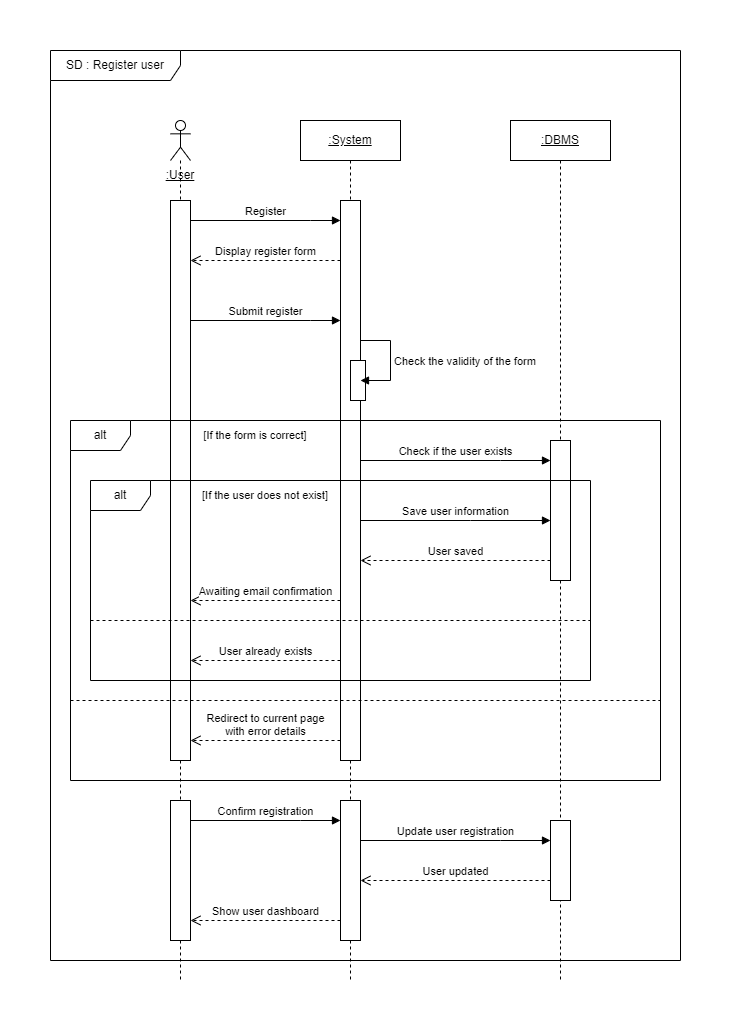

The diagram above was exported from draw.io. Its source (the exported page's mxGraphModel, read from the mxfile embedded in the PNG):
<mxGraphModel dx="1050" dy="668" grid="1" gridSize="10" guides="1" tooltips="1" connect="1" arrows="1" fold="1" page="1" pageScale="1" pageWidth="827" pageHeight="1169" math="0" shadow="0">
  <root>
    <mxCell id="0" />
    <mxCell id="1" parent="0" />
    <mxCell id="qNDtEV_SDa8xYho2Dzq2-1" value="" style="shape=umlLifeline;perimeter=lifelinePerimeter;whiteSpace=wrap;html=1;container=1;dropTarget=0;collapsible=0;recursiveResize=0;outlineConnect=0;portConstraint=eastwest;newEdgeStyle={&quot;edgeStyle&quot;:&quot;elbowEdgeStyle&quot;,&quot;elbow&quot;:&quot;vertical&quot;,&quot;curved&quot;:0,&quot;rounded&quot;:0};participant=umlActor;" parent="1" vertex="1">
      <mxGeometry x="150" y="110" width="20" height="860" as="geometry" />
    </mxCell>
    <mxCell id="qNDtEV_SDa8xYho2Dzq2-4" value="SD : Register user" style="shape=umlFrame;whiteSpace=wrap;html=1;pointerEvents=0;width=130;height=30;" parent="1" vertex="1">
      <mxGeometry x="30" y="40" width="630" height="910" as="geometry" />
    </mxCell>
    <mxCell id="qNDtEV_SDa8xYho2Dzq2-5" value="&lt;u&gt;:System&lt;/u&gt;" style="shape=umlLifeline;perimeter=lifelinePerimeter;whiteSpace=wrap;html=1;container=1;dropTarget=0;collapsible=0;recursiveResize=0;outlineConnect=0;portConstraint=eastwest;newEdgeStyle={&quot;edgeStyle&quot;:&quot;elbowEdgeStyle&quot;,&quot;elbow&quot;:&quot;vertical&quot;,&quot;curved&quot;:0,&quot;rounded&quot;:0};" parent="1" vertex="1">
      <mxGeometry x="280" y="110" width="100" height="860" as="geometry" />
    </mxCell>
    <mxCell id="qNDtEV_SDa8xYho2Dzq2-6" value="" style="html=1;points=[];perimeter=orthogonalPerimeter;outlineConnect=0;targetShapes=umlLifeline;portConstraint=eastwest;newEdgeStyle={&quot;edgeStyle&quot;:&quot;elbowEdgeStyle&quot;,&quot;elbow&quot;:&quot;vertical&quot;,&quot;curved&quot;:0,&quot;rounded&quot;:0};" parent="qNDtEV_SDa8xYho2Dzq2-5" vertex="1">
      <mxGeometry x="40" y="80" width="20" height="560" as="geometry" />
    </mxCell>
    <mxCell id="qNDtEV_SDa8xYho2Dzq2-22" value="" style="html=1;points=[];perimeter=orthogonalPerimeter;outlineConnect=0;targetShapes=umlLifeline;portConstraint=eastwest;newEdgeStyle={&quot;edgeStyle&quot;:&quot;elbowEdgeStyle&quot;,&quot;elbow&quot;:&quot;vertical&quot;,&quot;curved&quot;:0,&quot;rounded&quot;:0};" parent="qNDtEV_SDa8xYho2Dzq2-5" vertex="1">
      <mxGeometry x="50" y="240" width="15" height="40" as="geometry" />
    </mxCell>
    <mxCell id="qNDtEV_SDa8xYho2Dzq2-23" value="Check the validity of the form" style="html=1;align=left;spacingLeft=2;endArrow=block;rounded=0;edgeStyle=orthogonalEdgeStyle;curved=0;rounded=0;" parent="qNDtEV_SDa8xYho2Dzq2-5" edge="1">
      <mxGeometry x="0.0105" relative="1" as="geometry">
        <mxPoint x="60" y="220" as="sourcePoint" />
        <Array as="points">
          <mxPoint x="90" y="220" />
          <mxPoint x="90" y="260" />
        </Array>
        <mxPoint as="offset" />
        <mxPoint x="60" y="260" as="targetPoint" />
      </mxGeometry>
    </mxCell>
    <mxCell id="qNDtEV_SDa8xYho2Dzq2-34" value="" style="html=1;points=[];perimeter=orthogonalPerimeter;outlineConnect=0;targetShapes=umlLifeline;portConstraint=eastwest;newEdgeStyle={&quot;edgeStyle&quot;:&quot;elbowEdgeStyle&quot;,&quot;elbow&quot;:&quot;vertical&quot;,&quot;curved&quot;:0,&quot;rounded&quot;:0};" parent="qNDtEV_SDa8xYho2Dzq2-5" vertex="1">
      <mxGeometry x="40" y="680" width="20" height="140" as="geometry" />
    </mxCell>
    <mxCell id="qNDtEV_SDa8xYho2Dzq2-9" value="&lt;u style=&quot;border-color: var(--border-color);&quot;&gt;:DBMS&lt;/u&gt;" style="shape=umlLifeline;perimeter=lifelinePerimeter;whiteSpace=wrap;html=1;container=1;dropTarget=0;collapsible=0;recursiveResize=0;outlineConnect=0;portConstraint=eastwest;newEdgeStyle={&quot;edgeStyle&quot;:&quot;elbowEdgeStyle&quot;,&quot;elbow&quot;:&quot;vertical&quot;,&quot;curved&quot;:0,&quot;rounded&quot;:0};" parent="1" vertex="1">
      <mxGeometry x="490" y="110" width="100" height="860" as="geometry" />
    </mxCell>
    <mxCell id="qNDtEV_SDa8xYho2Dzq2-29" value="" style="html=1;points=[];perimeter=orthogonalPerimeter;outlineConnect=0;targetShapes=umlLifeline;portConstraint=eastwest;newEdgeStyle={&quot;edgeStyle&quot;:&quot;elbowEdgeStyle&quot;,&quot;elbow&quot;:&quot;vertical&quot;,&quot;curved&quot;:0,&quot;rounded&quot;:0};" parent="qNDtEV_SDa8xYho2Dzq2-9" vertex="1">
      <mxGeometry x="40" y="320" width="20" height="140" as="geometry" />
    </mxCell>
    <mxCell id="qNDtEV_SDa8xYho2Dzq2-37" value="" style="html=1;points=[];perimeter=orthogonalPerimeter;outlineConnect=0;targetShapes=umlLifeline;portConstraint=eastwest;newEdgeStyle={&quot;edgeStyle&quot;:&quot;elbowEdgeStyle&quot;,&quot;elbow&quot;:&quot;vertical&quot;,&quot;curved&quot;:0,&quot;rounded&quot;:0};" parent="qNDtEV_SDa8xYho2Dzq2-9" vertex="1">
      <mxGeometry x="40" y="700" width="20" height="80" as="geometry" />
    </mxCell>
    <mxCell id="qNDtEV_SDa8xYho2Dzq2-11" value="Register" style="html=1;verticalAlign=bottom;endArrow=block;edgeStyle=elbowEdgeStyle;elbow=vertical;curved=0;rounded=0;" parent="1" source="qNDtEV_SDa8xYho2Dzq2-33" target="qNDtEV_SDa8xYho2Dzq2-6" edge="1">
      <mxGeometry relative="1" as="geometry">
        <mxPoint x="170" y="210" as="sourcePoint" />
        <Array as="points">
          <mxPoint x="290" y="210" />
          <mxPoint x="290" y="310" />
          <mxPoint x="270" y="360" />
          <mxPoint x="340" y="360" />
        </Array>
      </mxGeometry>
    </mxCell>
    <mxCell id="qNDtEV_SDa8xYho2Dzq2-12" value=":User" style="text;html=1;strokeColor=none;fillColor=none;align=center;verticalAlign=middle;whiteSpace=wrap;rounded=0;fontStyle=4" parent="1" vertex="1">
      <mxGeometry x="130" y="150" width="60" height="30" as="geometry" />
    </mxCell>
    <mxCell id="qNDtEV_SDa8xYho2Dzq2-20" value="Display register form" style="html=1;verticalAlign=bottom;endArrow=open;dashed=1;endSize=8;edgeStyle=elbowEdgeStyle;elbow=vertical;curved=0;rounded=0;" parent="1" source="qNDtEV_SDa8xYho2Dzq2-6" target="qNDtEV_SDa8xYho2Dzq2-33" edge="1">
      <mxGeometry relative="1" as="geometry">
        <mxPoint x="170" y="250" as="targetPoint" />
        <Array as="points">
          <mxPoint x="190" y="250" />
          <mxPoint x="290" y="210" />
          <mxPoint x="320" y="210" />
        </Array>
        <mxPoint x="320" y="250" as="sourcePoint" />
      </mxGeometry>
    </mxCell>
    <mxCell id="qNDtEV_SDa8xYho2Dzq2-21" value="Submit register" style="html=1;verticalAlign=bottom;endArrow=block;edgeStyle=elbowEdgeStyle;elbow=vertical;curved=0;rounded=0;" parent="1" source="qNDtEV_SDa8xYho2Dzq2-33" edge="1">
      <mxGeometry relative="1" as="geometry">
        <mxPoint x="160" y="310" as="sourcePoint" />
        <Array as="points">
          <mxPoint x="290" y="310" />
          <mxPoint x="290" y="410" />
          <mxPoint x="270" y="460" />
          <mxPoint x="340" y="460" />
        </Array>
        <mxPoint x="320" y="310" as="targetPoint" />
      </mxGeometry>
    </mxCell>
    <mxCell id="qNDtEV_SDa8xYho2Dzq2-25" value="[If the form is correct]" style="text;html=1;strokeColor=none;fillColor=none;align=center;verticalAlign=middle;whiteSpace=wrap;rounded=0;fontSize=11;" parent="1" vertex="1">
      <mxGeometry x="160" y="410" width="150" height="30" as="geometry" />
    </mxCell>
    <mxCell id="qNDtEV_SDa8xYho2Dzq2-27" value="Redirect to current page &lt;br&gt;with error details" style="html=1;verticalAlign=bottom;endArrow=open;dashed=1;endSize=8;edgeStyle=elbowEdgeStyle;elbow=vertical;curved=0;rounded=0;" parent="1" source="qNDtEV_SDa8xYho2Dzq2-6" target="qNDtEV_SDa8xYho2Dzq2-33" edge="1">
      <mxGeometry relative="1" as="geometry">
        <mxPoint x="159.5" y="610" as="targetPoint" />
        <mxPoint x="320" y="610" as="sourcePoint" />
        <Array as="points">
          <mxPoint x="280" y="730" />
          <mxPoint x="220" y="740" />
          <mxPoint x="290" y="600" />
          <mxPoint x="260" y="610" />
          <mxPoint x="280" y="590" />
          <mxPoint x="300" y="580" />
          <mxPoint x="260" y="660" />
          <mxPoint x="280" y="680" />
          <mxPoint x="260" y="660" />
          <mxPoint x="300" y="640" />
          <mxPoint x="185.25" y="650" />
          <mxPoint x="285.25" y="610" />
          <mxPoint x="315.25" y="610" />
        </Array>
      </mxGeometry>
    </mxCell>
    <mxCell id="qNDtEV_SDa8xYho2Dzq2-28" value="Awaiting email confirmation" style="html=1;verticalAlign=bottom;endArrow=open;dashed=1;endSize=8;edgeStyle=elbowEdgeStyle;elbow=vertical;curved=0;rounded=0;" parent="1" source="qNDtEV_SDa8xYho2Dzq2-6" target="qNDtEV_SDa8xYho2Dzq2-33" edge="1">
      <mxGeometry relative="1" as="geometry">
        <mxPoint x="159.5" y="530" as="targetPoint" />
        <mxPoint x="320" y="530" as="sourcePoint" />
        <Array as="points">
          <mxPoint x="230" y="590" />
          <mxPoint x="290" y="670" />
          <mxPoint x="200" y="530" />
          <mxPoint x="260" y="600" />
          <mxPoint x="280" y="620" />
          <mxPoint x="260" y="600" />
          <mxPoint x="300" y="580" />
          <mxPoint x="185.25" y="590" />
          <mxPoint x="285.25" y="550" />
          <mxPoint x="315.25" y="550" />
        </Array>
        <mxPoint as="offset" />
      </mxGeometry>
    </mxCell>
    <mxCell id="qNDtEV_SDa8xYho2Dzq2-30" value="Save user information" style="html=1;verticalAlign=bottom;endArrow=block;edgeStyle=elbowEdgeStyle;elbow=vertical;curved=0;rounded=0;" parent="1" source="qNDtEV_SDa8xYho2Dzq2-6" target="qNDtEV_SDa8xYho2Dzq2-29" edge="1">
      <mxGeometry relative="1" as="geometry">
        <mxPoint x="340" y="450" as="sourcePoint" />
        <Array as="points">
          <mxPoint x="450" y="510" />
          <mxPoint x="480" y="590" />
          <mxPoint x="390" y="450" />
        </Array>
      </mxGeometry>
    </mxCell>
    <mxCell id="qNDtEV_SDa8xYho2Dzq2-31" value="User saved" style="html=1;verticalAlign=bottom;endArrow=open;dashed=1;endSize=8;edgeStyle=elbowEdgeStyle;elbow=vertical;curved=0;rounded=0;" parent="1" source="qNDtEV_SDa8xYho2Dzq2-29" target="qNDtEV_SDa8xYho2Dzq2-6" edge="1">
      <mxGeometry relative="1" as="geometry">
        <mxPoint x="340" y="490" as="targetPoint" />
        <Array as="points">
          <mxPoint x="400" y="550" />
          <mxPoint x="470" y="630" />
          <mxPoint x="490" y="490" />
        </Array>
        <mxPoint as="offset" />
      </mxGeometry>
    </mxCell>
    <mxCell id="qNDtEV_SDa8xYho2Dzq2-33" value="" style="html=1;points=[];perimeter=orthogonalPerimeter;outlineConnect=0;targetShapes=umlLifeline;portConstraint=eastwest;newEdgeStyle={&quot;edgeStyle&quot;:&quot;elbowEdgeStyle&quot;,&quot;elbow&quot;:&quot;vertical&quot;,&quot;curved&quot;:0,&quot;rounded&quot;:0};" parent="1" vertex="1">
      <mxGeometry x="150" y="190" width="20" height="560" as="geometry" />
    </mxCell>
    <mxCell id="qNDtEV_SDa8xYho2Dzq2-35" value="Confirm registration" style="html=1;verticalAlign=bottom;endArrow=block;edgeStyle=elbowEdgeStyle;elbow=vertical;curved=0;rounded=0;" parent="1" source="qu13VNkLbFFHe5T11vz8-1" target="qNDtEV_SDa8xYho2Dzq2-34" edge="1">
      <mxGeometry x="-0.0031" relative="1" as="geometry">
        <mxPoint x="170" y="810" as="sourcePoint" />
        <Array as="points">
          <mxPoint x="280" y="810" />
        </Array>
        <mxPoint as="offset" />
      </mxGeometry>
    </mxCell>
    <mxCell id="qNDtEV_SDa8xYho2Dzq2-36" value="Show user dashboard" style="html=1;verticalAlign=bottom;endArrow=open;dashed=1;endSize=8;edgeStyle=elbowEdgeStyle;elbow=vertical;curved=0;rounded=0;" parent="1" source="qNDtEV_SDa8xYho2Dzq2-34" target="qu13VNkLbFFHe5T11vz8-1" edge="1">
      <mxGeometry x="-0.0031" relative="1" as="geometry">
        <mxPoint x="160" y="880" as="targetPoint" />
        <Array as="points">
          <mxPoint x="200" y="910" />
          <mxPoint x="270" y="940" />
          <mxPoint x="210" y="850" />
        </Array>
        <mxPoint as="offset" />
      </mxGeometry>
    </mxCell>
    <mxCell id="qNDtEV_SDa8xYho2Dzq2-38" value="Update user registration" style="html=1;verticalAlign=bottom;endArrow=block;edgeStyle=elbowEdgeStyle;elbow=vertical;curved=0;rounded=0;" parent="1" source="qNDtEV_SDa8xYho2Dzq2-34" target="qNDtEV_SDa8xYho2Dzq2-37" edge="1">
      <mxGeometry relative="1" as="geometry">
        <mxPoint x="460" y="830" as="sourcePoint" />
        <Array as="points">
          <mxPoint x="480" y="830" />
          <mxPoint x="410" y="850" />
        </Array>
        <mxPoint as="offset" />
      </mxGeometry>
    </mxCell>
    <mxCell id="qNDtEV_SDa8xYho2Dzq2-39" value="User updated" style="html=1;verticalAlign=bottom;endArrow=open;dashed=1;endSize=8;edgeStyle=elbowEdgeStyle;elbow=vertical;curved=0;rounded=0;" parent="1" source="qNDtEV_SDa8xYho2Dzq2-37" target="qNDtEV_SDa8xYho2Dzq2-34" edge="1">
      <mxGeometry relative="1" as="geometry">
        <mxPoint x="460" y="905" as="targetPoint" />
        <Array as="points">
          <mxPoint x="500" y="870" />
        </Array>
      </mxGeometry>
    </mxCell>
    <mxCell id="qu13VNkLbFFHe5T11vz8-1" value="" style="html=1;points=[];perimeter=orthogonalPerimeter;outlineConnect=0;targetShapes=umlLifeline;portConstraint=eastwest;newEdgeStyle={&quot;edgeStyle&quot;:&quot;elbowEdgeStyle&quot;,&quot;elbow&quot;:&quot;vertical&quot;,&quot;curved&quot;:0,&quot;rounded&quot;:0};" parent="1" vertex="1">
      <mxGeometry x="150" y="790" width="20" height="140" as="geometry" />
    </mxCell>
    <mxCell id="qNDtEV_SDa8xYho2Dzq2-24" value="alt" style="shape=umlFrame;whiteSpace=wrap;html=1;pointerEvents=0;" parent="1" vertex="1">
      <mxGeometry x="50" y="410" width="590" height="360" as="geometry" />
    </mxCell>
    <mxCell id="qu13VNkLbFFHe5T11vz8-2" value="Check if the user exists" style="html=1;verticalAlign=bottom;endArrow=block;edgeStyle=elbowEdgeStyle;elbow=vertical;curved=0;rounded=0;" parent="1" source="qNDtEV_SDa8xYho2Dzq2-6" target="qNDtEV_SDa8xYho2Dzq2-29" edge="1">
      <mxGeometry relative="1" as="geometry">
        <mxPoint x="340" y="450" as="sourcePoint" />
        <Array as="points">
          <mxPoint x="480" y="450" />
          <mxPoint x="390" y="310" />
        </Array>
        <mxPoint x="540" y="450" as="targetPoint" />
      </mxGeometry>
    </mxCell>
    <mxCell id="qu13VNkLbFFHe5T11vz8-3" value="alt" style="shape=umlFrame;whiteSpace=wrap;html=1;pointerEvents=0;" parent="1" vertex="1">
      <mxGeometry x="70" y="470" width="500" height="200" as="geometry" />
    </mxCell>
    <mxCell id="qu13VNkLbFFHe5T11vz8-4" value="[If the user does not exist]" style="text;html=1;strokeColor=none;fillColor=none;align=center;verticalAlign=middle;whiteSpace=wrap;rounded=0;fontSize=11;" parent="1" vertex="1">
      <mxGeometry x="170" y="470" width="150" height="30" as="geometry" />
    </mxCell>
    <mxCell id="qu13VNkLbFFHe5T11vz8-5" value="" style="endArrow=none;dashed=1;html=1;rounded=0;" parent="1" edge="1">
      <mxGeometry width="50" height="50" relative="1" as="geometry">
        <mxPoint x="70" y="610" as="sourcePoint" />
        <mxPoint x="570" y="610" as="targetPoint" />
      </mxGeometry>
    </mxCell>
    <mxCell id="qu13VNkLbFFHe5T11vz8-6" value="User already exists" style="html=1;verticalAlign=bottom;endArrow=open;dashed=1;endSize=8;edgeStyle=elbowEdgeStyle;elbow=vertical;curved=0;rounded=0;" parent="1" source="qNDtEV_SDa8xYho2Dzq2-6" target="qNDtEV_SDa8xYho2Dzq2-33" edge="1">
      <mxGeometry relative="1" as="geometry">
        <mxPoint x="170" y="650" as="targetPoint" />
        <mxPoint x="320" y="650" as="sourcePoint" />
        <Array as="points">
          <mxPoint x="220" y="650" />
          <mxPoint x="290" y="510" />
          <mxPoint x="260" y="520" />
          <mxPoint x="280" y="500" />
          <mxPoint x="300" y="490" />
          <mxPoint x="260" y="570" />
          <mxPoint x="280" y="590" />
          <mxPoint x="260" y="570" />
          <mxPoint x="300" y="550" />
          <mxPoint x="185.25" y="560" />
          <mxPoint x="285.25" y="520" />
          <mxPoint x="315.25" y="520" />
        </Array>
      </mxGeometry>
    </mxCell>
    <mxCell id="qu13VNkLbFFHe5T11vz8-7" value="" style="endArrow=none;dashed=1;html=1;rounded=0;" parent="1" edge="1">
      <mxGeometry width="50" height="50" relative="1" as="geometry">
        <mxPoint x="50" y="690" as="sourcePoint" />
        <mxPoint x="640" y="690" as="targetPoint" />
      </mxGeometry>
    </mxCell>
  </root>
</mxGraphModel>